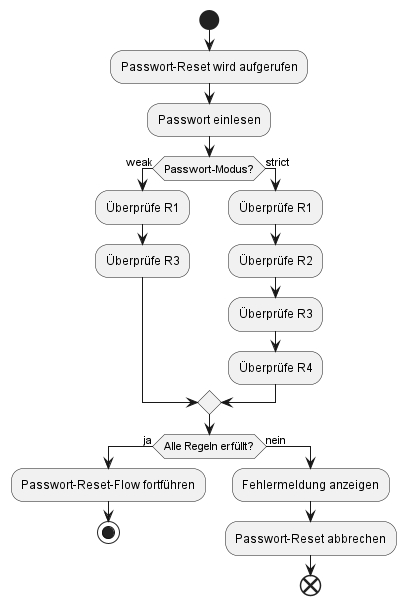

The diagram above was rendered by PlantUML. Its source (embedded in the PNG):
@startuml

start
:Passwort-Reset wird aufgerufen;

:Passwort einlesen;

if (Passwort-Modus?) then (weak)
    :Überprüfe R1;
    :Überprüfe R3;
else (strict)
    :Überprüfe R1;
    :Überprüfe R2;
    :Überprüfe R3;
    :Überprüfe R4;
endif

if (Alle Regeln erfüllt?) then (ja)
    :Passwort-Reset-Flow fortführen;
    stop
else (nein)
    :Fehlermeldung anzeigen;
    :Passwort-Reset abbrechen;
    end

endif

@enduml